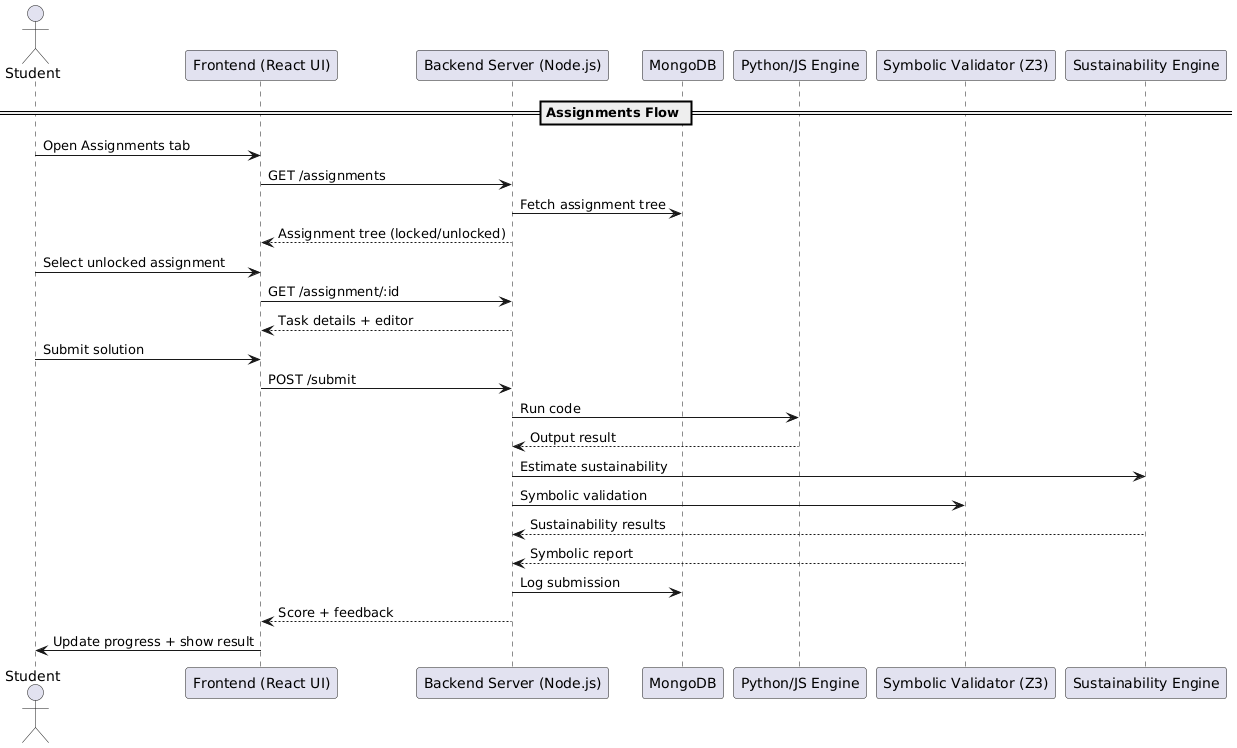

The diagram above was rendered by PlantUML. Its source (embedded in the PNG):
@startuml
actor Student
participant "Frontend (React UI)" as UI
participant "Backend Server (Node.js)" as Backend
participant "MongoDB" as DB
participant "Python/JS Engine" as Executor
participant "Symbolic Validator (Z3)" as Z3
participant "Sustainability Engine" as Sustainer

== Assignments Flow ==
Student -> UI : Open Assignments tab
UI -> Backend : GET /assignments
Backend -> DB : Fetch assignment tree
Backend --> UI : Assignment tree (locked/unlocked)

Student -> UI : Select unlocked assignment
UI -> Backend : GET /assignment/:id
Backend --> UI : Task details + editor

Student -> UI : Submit solution
UI -> Backend : POST /submit
Backend -> Executor : Run code
Executor --> Backend : Output result

Backend -> Sustainer : Estimate sustainability
Backend -> Z3 : Symbolic validation
Sustainer --> Backend : Sustainability results
Z3 --> Backend : Symbolic report

Backend -> DB : Log submission
Backend --> UI : Score + feedback
UI -> Student : Update progress + show result
@enduml